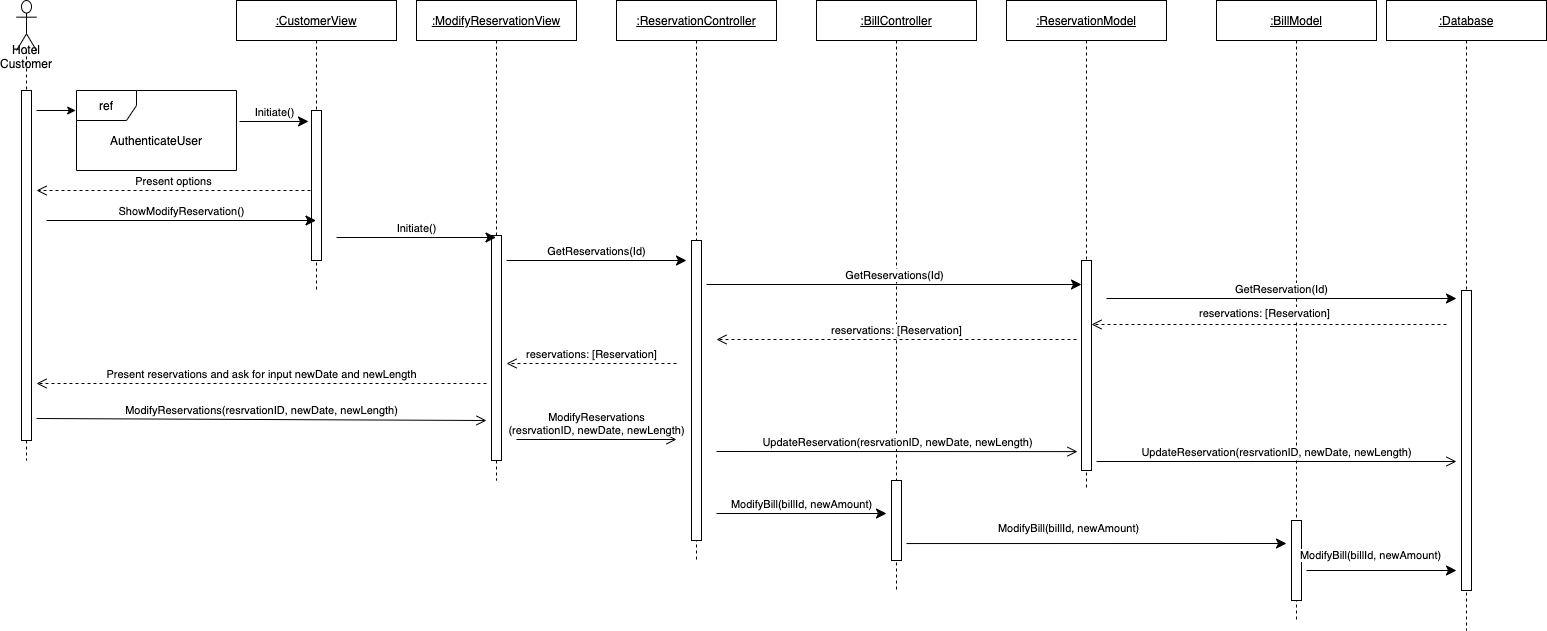

The diagram above was exported from draw.io. Its source (the exported page's mxGraphModel, read from the mxfile embedded in the PNG):
<mxGraphModel dx="1514" dy="1129" grid="1" gridSize="10" guides="1" tooltips="1" connect="1" arrows="1" fold="1" page="1" pageScale="1" pageWidth="1100" pageHeight="850" math="0" shadow="0">
  <root>
    <mxCell id="0" />
    <mxCell id="1" parent="0" />
    <mxCell id="3EWrQ-oBs63gJlRdLufB-3" value="Hotel Customer" style="shape=umlLifeline;participant=umlActor;perimeter=lifelinePerimeter;whiteSpace=wrap;html=1;container=1;collapsible=0;recursiveResize=0;verticalAlign=top;spacingTop=36;outlineConnect=0;size=50;" parent="1" vertex="1">
      <mxGeometry x="120" y="160" width="20" height="460" as="geometry" />
    </mxCell>
    <mxCell id="3EWrQ-oBs63gJlRdLufB-10" value="" style="html=1;points=[];perimeter=orthogonalPerimeter;" parent="3EWrQ-oBs63gJlRdLufB-3" vertex="1">
      <mxGeometry x="5" y="90" width="10" height="350" as="geometry" />
    </mxCell>
    <mxCell id="3EWrQ-oBs63gJlRdLufB-4" value="&lt;u&gt;:ModifyReservationView&lt;/u&gt;" style="shape=umlLifeline;perimeter=lifelinePerimeter;whiteSpace=wrap;html=1;container=1;collapsible=0;recursiveResize=0;outlineConnect=0;" parent="1" vertex="1">
      <mxGeometry x="520" y="160" width="160" height="480" as="geometry" />
    </mxCell>
    <mxCell id="3EWrQ-oBs63gJlRdLufB-30" value="" style="html=1;points=[];perimeter=orthogonalPerimeter;" parent="3EWrQ-oBs63gJlRdLufB-4" vertex="1">
      <mxGeometry x="75" y="235" width="10" height="225" as="geometry" />
    </mxCell>
    <mxCell id="3EWrQ-oBs63gJlRdLufB-8" value="&lt;u&gt;:BillController&lt;/u&gt;" style="shape=umlLifeline;perimeter=lifelinePerimeter;whiteSpace=wrap;html=1;container=1;collapsible=0;recursiveResize=0;outlineConnect=0;" parent="1" vertex="1">
      <mxGeometry x="920" y="160" width="160" height="590" as="geometry" />
    </mxCell>
    <mxCell id="3EWrQ-oBs63gJlRdLufB-35" value="" style="html=1;points=[];perimeter=orthogonalPerimeter;" parent="3EWrQ-oBs63gJlRdLufB-8" vertex="1">
      <mxGeometry x="75" y="480" width="10" height="80" as="geometry" />
    </mxCell>
    <mxCell id="3EWrQ-oBs63gJlRdLufB-9" value="&lt;u&gt;:Database&lt;/u&gt;" style="shape=umlLifeline;perimeter=lifelinePerimeter;whiteSpace=wrap;html=1;container=1;collapsible=0;recursiveResize=0;outlineConnect=0;" parent="1" vertex="1">
      <mxGeometry x="1490" y="160" width="160" height="630" as="geometry" />
    </mxCell>
    <mxCell id="3EWrQ-oBs63gJlRdLufB-13" value="" style="html=1;points=[];perimeter=orthogonalPerimeter;" parent="3EWrQ-oBs63gJlRdLufB-9" vertex="1">
      <mxGeometry x="75" y="290" width="10" height="300" as="geometry" />
    </mxCell>
    <mxCell id="3EWrQ-oBs63gJlRdLufB-25" value="Initiate()" style="html=1;verticalAlign=bottom;endArrow=classic;endSize=8;endFill=1;entryX=-0.3;entryY=0.073;entryDx=0;entryDy=0;entryPerimeter=0;" parent="1" target="3EWrQ-oBs63gJlRdLufB-27" edge="1">
      <mxGeometry relative="1" as="geometry">
        <mxPoint x="343" y="281" as="sourcePoint" />
        <mxPoint x="450" y="506" as="targetPoint" />
      </mxGeometry>
    </mxCell>
    <mxCell id="3EWrQ-oBs63gJlRdLufB-26" value="&lt;u&gt;:CustomerView&lt;/u&gt;" style="shape=umlLifeline;perimeter=lifelinePerimeter;whiteSpace=wrap;html=1;container=1;collapsible=0;recursiveResize=0;outlineConnect=0;" parent="1" vertex="1">
      <mxGeometry x="340" y="160" width="160" height="290" as="geometry" />
    </mxCell>
    <mxCell id="3EWrQ-oBs63gJlRdLufB-27" value="" style="html=1;points=[];perimeter=orthogonalPerimeter;" parent="3EWrQ-oBs63gJlRdLufB-26" vertex="1">
      <mxGeometry x="75" y="110" width="10" height="150" as="geometry" />
    </mxCell>
    <mxCell id="3EWrQ-oBs63gJlRdLufB-28" value="Present options" style="html=1;verticalAlign=bottom;endArrow=open;dashed=1;endSize=8;" parent="1" edge="1">
      <mxGeometry relative="1" as="geometry">
        <mxPoint x="414" y="350" as="sourcePoint" />
        <mxPoint x="140" y="350" as="targetPoint" />
      </mxGeometry>
    </mxCell>
    <mxCell id="3EWrQ-oBs63gJlRdLufB-29" value="ShowModifyReservation()" style="html=1;verticalAlign=bottom;endArrow=classic;endSize=8;endFill=1;" parent="1" target="3EWrQ-oBs63gJlRdLufB-26" edge="1">
      <mxGeometry relative="1" as="geometry">
        <mxPoint x="150" y="380" as="sourcePoint" />
        <mxPoint x="450" y="580" as="targetPoint" />
      </mxGeometry>
    </mxCell>
    <mxCell id="3EWrQ-oBs63gJlRdLufB-31" value="Initiate()" style="html=1;verticalAlign=bottom;endArrow=classic;endSize=8;endFill=1;" parent="1" target="3EWrQ-oBs63gJlRdLufB-4" edge="1">
      <mxGeometry relative="1" as="geometry">
        <mxPoint x="440" y="397" as="sourcePoint" />
        <mxPoint x="620" y="596" as="targetPoint" />
      </mxGeometry>
    </mxCell>
    <mxCell id="3EWrQ-oBs63gJlRdLufB-39" value="reservations: [Reservation]" style="html=1;verticalAlign=bottom;endArrow=open;dashed=1;endSize=8;" parent="1" edge="1">
      <mxGeometry relative="1" as="geometry">
        <mxPoint x="1180" y="499" as="sourcePoint" />
        <mxPoint x="820" y="499" as="targetPoint" />
      </mxGeometry>
    </mxCell>
    <mxCell id="3EWrQ-oBs63gJlRdLufB-42" value="Present reservations and ask for input newDate and newLength" style="html=1;verticalAlign=bottom;endArrow=open;dashed=1;endSize=8;" parent="1" edge="1">
      <mxGeometry relative="1" as="geometry">
        <mxPoint x="590" y="543" as="sourcePoint" />
        <mxPoint x="140" y="543" as="targetPoint" />
      </mxGeometry>
    </mxCell>
    <mxCell id="3EWrQ-oBs63gJlRdLufB-43" value="ModifyReservations(resrvationID, newDate, newLength)" style="html=1;verticalAlign=bottom;endArrow=open;endSize=8;endFill=0;" parent="1" edge="1">
      <mxGeometry relative="1" as="geometry">
        <mxPoint x="140" y="578" as="sourcePoint" />
        <mxPoint x="590" y="580" as="targetPoint" />
      </mxGeometry>
    </mxCell>
    <mxCell id="3EWrQ-oBs63gJlRdLufB-45" value="UpdateReservation(resrvationID, newDate, newLength)" style="html=1;verticalAlign=bottom;endArrow=open;endSize=8;endFill=0;entryX=-0.4;entryY=0.91;entryDx=0;entryDy=0;entryPerimeter=0;" parent="1" target="_DIsXy_g9aee6iMMdGKL-4" edge="1">
      <mxGeometry relative="1" as="geometry">
        <mxPoint x="820" y="611" as="sourcePoint" />
        <mxPoint x="1740" y="800" as="targetPoint" />
      </mxGeometry>
    </mxCell>
    <mxCell id="3EWrQ-oBs63gJlRdLufB-46" value="ModifyBill(billId, newAmount)" style="html=1;verticalAlign=bottom;endArrow=classic;endSize=8;endFill=1;" parent="1" edge="1">
      <mxGeometry relative="1" as="geometry">
        <mxPoint x="820" y="673" as="sourcePoint" />
        <mxPoint x="990" y="673" as="targetPoint" />
        <Array as="points" />
      </mxGeometry>
    </mxCell>
    <mxCell id="62-GpjqkKZHMpxuvRS4g-5" value="&lt;u&gt;:BillModel&lt;/u&gt;" style="shape=umlLifeline;perimeter=lifelinePerimeter;whiteSpace=wrap;html=1;container=1;collapsible=0;recursiveResize=0;outlineConnect=0;" parent="1" vertex="1">
      <mxGeometry x="1320" y="160" width="160" height="620" as="geometry" />
    </mxCell>
    <mxCell id="62-GpjqkKZHMpxuvRS4g-6" value="" style="html=1;points=[];perimeter=orthogonalPerimeter;" parent="62-GpjqkKZHMpxuvRS4g-5" vertex="1">
      <mxGeometry x="75" y="520" width="10" height="80" as="geometry" />
    </mxCell>
    <mxCell id="62-GpjqkKZHMpxuvRS4g-11" value="reservations: [Reservation]" style="html=1;verticalAlign=bottom;endArrow=open;dashed=1;endSize=8;" parent="1" target="_DIsXy_g9aee6iMMdGKL-4" edge="1">
      <mxGeometry x="0.025" y="-2" relative="1" as="geometry">
        <mxPoint x="1550" y="484" as="sourcePoint" />
        <mxPoint x="1590" y="680" as="targetPoint" />
        <mxPoint as="offset" />
      </mxGeometry>
    </mxCell>
    <mxCell id="_DIsXy_g9aee6iMMdGKL-1" value="&lt;u&gt;:ReservationController&lt;/u&gt;" style="shape=umlLifeline;perimeter=lifelinePerimeter;whiteSpace=wrap;html=1;container=1;collapsible=0;recursiveResize=0;outlineConnect=0;" parent="1" vertex="1">
      <mxGeometry x="720" y="160" width="160" height="560" as="geometry" />
    </mxCell>
    <mxCell id="_DIsXy_g9aee6iMMdGKL-2" value="" style="html=1;points=[];perimeter=orthogonalPerimeter;" parent="_DIsXy_g9aee6iMMdGKL-1" vertex="1">
      <mxGeometry x="75" y="240" width="10" height="300" as="geometry" />
    </mxCell>
    <mxCell id="_DIsXy_g9aee6iMMdGKL-3" value="&lt;u&gt;:ReservationModel&lt;/u&gt;" style="shape=umlLifeline;perimeter=lifelinePerimeter;whiteSpace=wrap;html=1;container=1;collapsible=0;recursiveResize=0;outlineConnect=0;" parent="1" vertex="1">
      <mxGeometry x="1110" y="160" width="160" height="490" as="geometry" />
    </mxCell>
    <mxCell id="_DIsXy_g9aee6iMMdGKL-4" value="" style="html=1;points=[];perimeter=orthogonalPerimeter;" parent="_DIsXy_g9aee6iMMdGKL-3" vertex="1">
      <mxGeometry x="75" y="260" width="10" height="210" as="geometry" />
    </mxCell>
    <mxCell id="_DIsXy_g9aee6iMMdGKL-5" value="GetReservations(Id)" style="html=1;verticalAlign=bottom;endArrow=classic;endSize=8;endFill=1;" parent="1" target="_DIsXy_g9aee6iMMdGKL-4" edge="1">
      <mxGeometry relative="1" as="geometry">
        <mxPoint x="810" y="444" as="sourcePoint" />
        <mxPoint x="1350" y="444" as="targetPoint" />
      </mxGeometry>
    </mxCell>
    <mxCell id="3EWrQ-oBs63gJlRdLufB-47" value="ModifyBill(billId, newAmount)" style="html=1;verticalAlign=bottom;endArrow=classic;endSize=8;endFill=1;exitX=1.5;exitY=0.788;exitDx=0;exitDy=0;exitPerimeter=0;" parent="1" source="3EWrQ-oBs63gJlRdLufB-35" edge="1">
      <mxGeometry x="-0.1498" y="6" relative="1" as="geometry">
        <mxPoint x="1030" y="704" as="sourcePoint" />
        <mxPoint x="1390" y="703" as="targetPoint" />
        <mxPoint as="offset" />
      </mxGeometry>
    </mxCell>
    <mxCell id="uqxwof6_PosVV174QlbI-1" value="ref" style="shape=umlFrame;whiteSpace=wrap;html=1;" parent="1" vertex="1">
      <mxGeometry x="180" y="250" width="160" height="80" as="geometry" />
    </mxCell>
    <mxCell id="uqxwof6_PosVV174QlbI-2" value="AuthenticateUser" style="text;html=1;strokeColor=none;fillColor=none;align=center;verticalAlign=middle;whiteSpace=wrap;rounded=0;" parent="1" vertex="1">
      <mxGeometry x="240" y="290" width="40" height="20" as="geometry" />
    </mxCell>
    <mxCell id="uqxwof6_PosVV174QlbI-3" value="" style="endArrow=classic;html=1;entryX=-0.005;entryY=0.25;entryDx=0;entryDy=0;entryPerimeter=0;" parent="1" target="uqxwof6_PosVV174QlbI-1" edge="1">
      <mxGeometry width="50" height="50" relative="1" as="geometry">
        <mxPoint x="140" y="270" as="sourcePoint" />
        <mxPoint x="1000" y="550" as="targetPoint" />
      </mxGeometry>
    </mxCell>
    <mxCell id="3EWrQ-oBs63gJlRdLufB-33" value="GetReservations(Id)" style="html=1;verticalAlign=bottom;endArrow=classic;endSize=8;endFill=1;" parent="1" edge="1">
      <mxGeometry relative="1" as="geometry">
        <mxPoint x="610" y="420" as="sourcePoint" />
        <mxPoint x="790" y="420" as="targetPoint" />
      </mxGeometry>
    </mxCell>
    <mxCell id="3EWrQ-oBs63gJlRdLufB-37" value="GetReservation(Id)" style="html=1;verticalAlign=bottom;endArrow=classic;endSize=8;endFill=1;" parent="1" edge="1">
      <mxGeometry relative="1" as="geometry">
        <mxPoint x="1210" y="458" as="sourcePoint" />
        <mxPoint x="1560" y="458" as="targetPoint" />
      </mxGeometry>
    </mxCell>
    <mxCell id="3EWrQ-oBs63gJlRdLufB-40" value="reservations: [Reservation]" style="html=1;verticalAlign=bottom;endArrow=open;dashed=1;endSize=8;" parent="1" edge="1">
      <mxGeometry relative="1" as="geometry">
        <mxPoint x="780" y="523" as="sourcePoint" />
        <mxPoint x="610" y="523" as="targetPoint" />
      </mxGeometry>
    </mxCell>
    <mxCell id="3EWrQ-oBs63gJlRdLufB-44" value="ModifyReservations&lt;br&gt;(resrvationID, newDate, newLength)" style="html=1;verticalAlign=bottom;endArrow=open;endSize=8;endFill=0;" parent="1" edge="1">
      <mxGeometry relative="1" as="geometry">
        <mxPoint x="620" y="599" as="sourcePoint" />
        <mxPoint x="780" y="599" as="targetPoint" />
      </mxGeometry>
    </mxCell>
    <mxCell id="uqxwof6_PosVV174QlbI-4" value="UpdateReservation(resrvationID, newDate, newLength)" style="html=1;verticalAlign=bottom;endArrow=open;endSize=8;endFill=0;" parent="1" edge="1">
      <mxGeometry relative="1" as="geometry">
        <mxPoint x="1200" y="621" as="sourcePoint" />
        <mxPoint x="1560" y="621" as="targetPoint" />
      </mxGeometry>
    </mxCell>
    <mxCell id="uqxwof6_PosVV174QlbI-5" value="ModifyBill(billId, newAmount)" style="html=1;verticalAlign=bottom;endArrow=classic;endSize=8;endFill=1;" parent="1" edge="1">
      <mxGeometry x="-0.1498" y="6" relative="1" as="geometry">
        <mxPoint x="1410" y="730" as="sourcePoint" />
        <mxPoint x="1560" y="730" as="targetPoint" />
        <mxPoint as="offset" />
      </mxGeometry>
    </mxCell>
  </root>
</mxGraphModel>